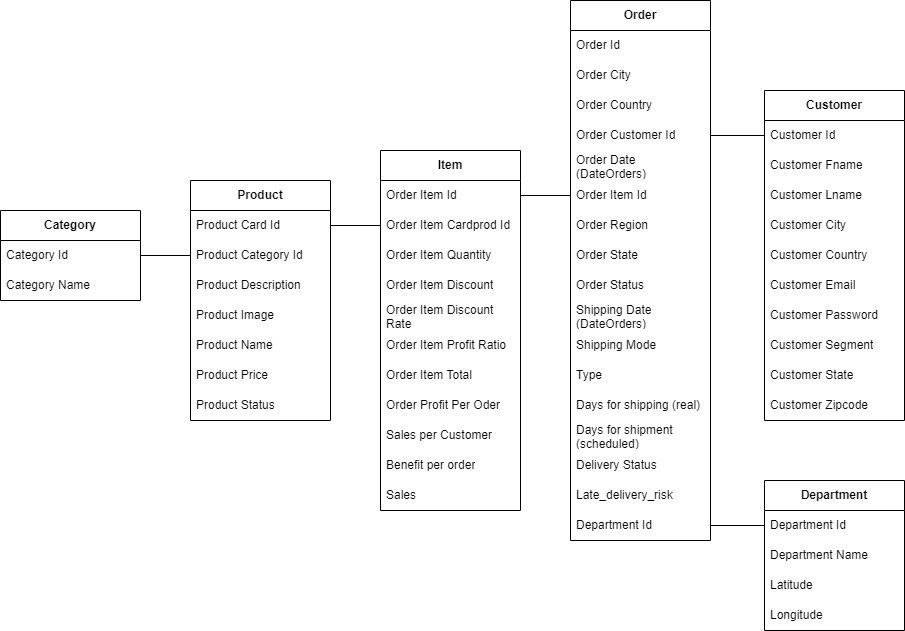

The diagram above was exported from draw.io. Its source (the exported page's mxGraphModel, read from the mxfile embedded in the PNG):
<mxGraphModel dx="1877" dy="521" grid="1" gridSize="10" guides="1" tooltips="1" connect="1" arrows="1" fold="1" page="1" pageScale="1" pageWidth="827" pageHeight="1169" math="0" shadow="0">
  <root>
    <mxCell id="0" />
    <mxCell id="1" parent="0" />
    <mxCell id="HK-teU3USBGSJo8Nw-u0-4" value="&lt;b&gt;Customer&lt;/b&gt;" style="swimlane;fontStyle=0;childLayout=stackLayout;horizontal=1;startSize=30;horizontalStack=0;resizeParent=1;resizeParentMax=0;resizeLast=0;collapsible=1;marginBottom=0;whiteSpace=wrap;html=1;" parent="1" vertex="1">
      <mxGeometry x="414" y="290" width="140" height="330" as="geometry">
        <mxRectangle x="720" y="350" width="60" height="30" as="alternateBounds" />
      </mxGeometry>
    </mxCell>
    <mxCell id="HK-teU3USBGSJo8Nw-u0-5" value="&lt;span style=&quot;background-color: initial;&quot;&gt;Customer Id&lt;/span&gt;" style="text;strokeColor=none;fillColor=none;align=left;verticalAlign=middle;spacingLeft=4;spacingRight=4;overflow=hidden;points=[[0,0.5],[1,0.5]];portConstraint=eastwest;rotatable=0;whiteSpace=wrap;html=1;" parent="HK-teU3USBGSJo8Nw-u0-4" vertex="1">
      <mxGeometry y="30" width="140" height="30" as="geometry" />
    </mxCell>
    <mxCell id="HK-teU3USBGSJo8Nw-u0-6" value="&lt;span style=&quot;background-color: initial;&quot;&gt;Customer Fname&lt;/span&gt;" style="text;strokeColor=none;fillColor=none;align=left;verticalAlign=middle;spacingLeft=4;spacingRight=4;overflow=hidden;points=[[0,0.5],[1,0.5]];portConstraint=eastwest;rotatable=0;whiteSpace=wrap;html=1;" parent="HK-teU3USBGSJo8Nw-u0-4" vertex="1">
      <mxGeometry y="60" width="140" height="30" as="geometry" />
    </mxCell>
    <mxCell id="HK-teU3USBGSJo8Nw-u0-7" value="&lt;span style=&quot;background-color: initial;&quot;&gt;Customer Lname&lt;/span&gt;" style="text;strokeColor=none;fillColor=none;align=left;verticalAlign=middle;spacingLeft=4;spacingRight=4;overflow=hidden;points=[[0,0.5],[1,0.5]];portConstraint=eastwest;rotatable=0;whiteSpace=wrap;html=1;" parent="HK-teU3USBGSJo8Nw-u0-4" vertex="1">
      <mxGeometry y="90" width="140" height="30" as="geometry" />
    </mxCell>
    <mxCell id="HK-teU3USBGSJo8Nw-u0-9" value="&lt;span style=&quot;background-color: initial;&quot;&gt;Customer City&lt;/span&gt;" style="text;strokeColor=none;fillColor=none;align=left;verticalAlign=middle;spacingLeft=4;spacingRight=4;overflow=hidden;points=[[0,0.5],[1,0.5]];portConstraint=eastwest;rotatable=0;whiteSpace=wrap;html=1;" parent="HK-teU3USBGSJo8Nw-u0-4" vertex="1">
      <mxGeometry y="120" width="140" height="30" as="geometry" />
    </mxCell>
    <mxCell id="HK-teU3USBGSJo8Nw-u0-10" value="&lt;span style=&quot;background-color: initial;&quot;&gt;Customer Country&lt;/span&gt;" style="text;strokeColor=none;fillColor=none;align=left;verticalAlign=middle;spacingLeft=4;spacingRight=4;overflow=hidden;points=[[0,0.5],[1,0.5]];portConstraint=eastwest;rotatable=0;whiteSpace=wrap;html=1;" parent="HK-teU3USBGSJo8Nw-u0-4" vertex="1">
      <mxGeometry y="150" width="140" height="30" as="geometry" />
    </mxCell>
    <mxCell id="HK-teU3USBGSJo8Nw-u0-11" value="&lt;span style=&quot;background-color: initial;&quot;&gt;Customer Email&lt;/span&gt;" style="text;strokeColor=none;fillColor=none;align=left;verticalAlign=middle;spacingLeft=4;spacingRight=4;overflow=hidden;points=[[0,0.5],[1,0.5]];portConstraint=eastwest;rotatable=0;whiteSpace=wrap;html=1;" parent="HK-teU3USBGSJo8Nw-u0-4" vertex="1">
      <mxGeometry y="180" width="140" height="30" as="geometry" />
    </mxCell>
    <mxCell id="HK-teU3USBGSJo8Nw-u0-12" value="&lt;span style=&quot;background-color: initial;&quot;&gt;Customer Password&lt;/span&gt;" style="text;strokeColor=none;fillColor=none;align=left;verticalAlign=middle;spacingLeft=4;spacingRight=4;overflow=hidden;points=[[0,0.5],[1,0.5]];portConstraint=eastwest;rotatable=0;whiteSpace=wrap;html=1;" parent="HK-teU3USBGSJo8Nw-u0-4" vertex="1">
      <mxGeometry y="210" width="140" height="30" as="geometry" />
    </mxCell>
    <mxCell id="HK-teU3USBGSJo8Nw-u0-13" value="&lt;span style=&quot;background-color: initial;&quot;&gt;Customer Segment&lt;/span&gt;" style="text;strokeColor=none;fillColor=none;align=left;verticalAlign=middle;spacingLeft=4;spacingRight=4;overflow=hidden;points=[[0,0.5],[1,0.5]];portConstraint=eastwest;rotatable=0;whiteSpace=wrap;html=1;" parent="HK-teU3USBGSJo8Nw-u0-4" vertex="1">
      <mxGeometry y="240" width="140" height="30" as="geometry" />
    </mxCell>
    <mxCell id="HK-teU3USBGSJo8Nw-u0-14" value="&lt;span style=&quot;background-color: initial;&quot;&gt;Customer State&lt;/span&gt;" style="text;strokeColor=none;fillColor=none;align=left;verticalAlign=middle;spacingLeft=4;spacingRight=4;overflow=hidden;points=[[0,0.5],[1,0.5]];portConstraint=eastwest;rotatable=0;whiteSpace=wrap;html=1;" parent="HK-teU3USBGSJo8Nw-u0-4" vertex="1">
      <mxGeometry y="270" width="140" height="30" as="geometry" />
    </mxCell>
    <mxCell id="HK-teU3USBGSJo8Nw-u0-15" value="&lt;span style=&quot;background-color: initial;&quot;&gt;Customer Zipcode&lt;/span&gt;" style="text;strokeColor=none;fillColor=none;align=left;verticalAlign=middle;spacingLeft=4;spacingRight=4;overflow=hidden;points=[[0,0.5],[1,0.5]];portConstraint=eastwest;rotatable=0;whiteSpace=wrap;html=1;" parent="HK-teU3USBGSJo8Nw-u0-4" vertex="1">
      <mxGeometry y="300" width="140" height="30" as="geometry" />
    </mxCell>
    <mxCell id="HK-teU3USBGSJo8Nw-u0-19" value="&lt;b&gt;Product&lt;/b&gt;" style="swimlane;fontStyle=0;childLayout=stackLayout;horizontal=1;startSize=30;horizontalStack=0;resizeParent=1;resizeParentMax=0;resizeLast=0;collapsible=1;marginBottom=0;whiteSpace=wrap;html=1;" parent="1" vertex="1">
      <mxGeometry x="-160" y="380" width="140" height="240" as="geometry" />
    </mxCell>
    <mxCell id="HK-teU3USBGSJo8Nw-u0-82" value="Product Card Id" style="text;strokeColor=none;fillColor=none;align=left;verticalAlign=middle;spacingLeft=4;spacingRight=4;overflow=hidden;points=[[0,0.5],[1,0.5]];portConstraint=eastwest;rotatable=0;whiteSpace=wrap;html=1;" parent="HK-teU3USBGSJo8Nw-u0-19" vertex="1">
      <mxGeometry y="30" width="140" height="30" as="geometry" />
    </mxCell>
    <mxCell id="HK-teU3USBGSJo8Nw-u0-21" value="Product Category Id" style="text;strokeColor=none;fillColor=none;align=left;verticalAlign=middle;spacingLeft=4;spacingRight=4;overflow=hidden;points=[[0,0.5],[1,0.5]];portConstraint=eastwest;rotatable=0;whiteSpace=wrap;html=1;" parent="HK-teU3USBGSJo8Nw-u0-19" vertex="1">
      <mxGeometry y="60" width="140" height="30" as="geometry" />
    </mxCell>
    <mxCell id="HK-teU3USBGSJo8Nw-u0-22" value="Product Description" style="text;strokeColor=none;fillColor=none;align=left;verticalAlign=middle;spacingLeft=4;spacingRight=4;overflow=hidden;points=[[0,0.5],[1,0.5]];portConstraint=eastwest;rotatable=0;whiteSpace=wrap;html=1;" parent="HK-teU3USBGSJo8Nw-u0-19" vertex="1">
      <mxGeometry y="90" width="140" height="30" as="geometry" />
    </mxCell>
    <mxCell id="HK-teU3USBGSJo8Nw-u0-23" value="Product Image" style="text;strokeColor=none;fillColor=none;align=left;verticalAlign=middle;spacingLeft=4;spacingRight=4;overflow=hidden;points=[[0,0.5],[1,0.5]];portConstraint=eastwest;rotatable=0;whiteSpace=wrap;html=1;" parent="HK-teU3USBGSJo8Nw-u0-19" vertex="1">
      <mxGeometry y="120" width="140" height="30" as="geometry" />
    </mxCell>
    <mxCell id="HK-teU3USBGSJo8Nw-u0-24" value="Product Name" style="text;strokeColor=none;fillColor=none;align=left;verticalAlign=middle;spacingLeft=4;spacingRight=4;overflow=hidden;points=[[0,0.5],[1,0.5]];portConstraint=eastwest;rotatable=0;whiteSpace=wrap;html=1;" parent="HK-teU3USBGSJo8Nw-u0-19" vertex="1">
      <mxGeometry y="150" width="140" height="30" as="geometry" />
    </mxCell>
    <mxCell id="HK-teU3USBGSJo8Nw-u0-25" value="Product Price" style="text;strokeColor=none;fillColor=none;align=left;verticalAlign=middle;spacingLeft=4;spacingRight=4;overflow=hidden;points=[[0,0.5],[1,0.5]];portConstraint=eastwest;rotatable=0;whiteSpace=wrap;html=1;" parent="HK-teU3USBGSJo8Nw-u0-19" vertex="1">
      <mxGeometry y="180" width="140" height="30" as="geometry" />
    </mxCell>
    <mxCell id="HK-teU3USBGSJo8Nw-u0-26" value="Product Status" style="text;strokeColor=none;fillColor=none;align=left;verticalAlign=middle;spacingLeft=4;spacingRight=4;overflow=hidden;points=[[0,0.5],[1,0.5]];portConstraint=eastwest;rotatable=0;whiteSpace=wrap;html=1;" parent="HK-teU3USBGSJo8Nw-u0-19" vertex="1">
      <mxGeometry y="210" width="140" height="30" as="geometry" />
    </mxCell>
    <mxCell id="HK-teU3USBGSJo8Nw-u0-27" value="&lt;b&gt;Department&lt;/b&gt;" style="swimlane;fontStyle=0;childLayout=stackLayout;horizontal=1;startSize=30;horizontalStack=0;resizeParent=1;resizeParentMax=0;resizeLast=0;collapsible=1;marginBottom=0;whiteSpace=wrap;html=1;" parent="1" vertex="1">
      <mxGeometry x="414" y="680" width="140" height="150" as="geometry" />
    </mxCell>
    <mxCell id="HK-teU3USBGSJo8Nw-u0-28" value="Department Id" style="text;strokeColor=none;fillColor=none;align=left;verticalAlign=middle;spacingLeft=4;spacingRight=4;overflow=hidden;points=[[0,0.5],[1,0.5]];portConstraint=eastwest;rotatable=0;whiteSpace=wrap;html=1;" parent="HK-teU3USBGSJo8Nw-u0-27" vertex="1">
      <mxGeometry y="30" width="140" height="30" as="geometry" />
    </mxCell>
    <mxCell id="HK-teU3USBGSJo8Nw-u0-31" value="Department Name" style="text;strokeColor=none;fillColor=none;align=left;verticalAlign=middle;spacingLeft=4;spacingRight=4;overflow=hidden;points=[[0,0.5],[1,0.5]];portConstraint=eastwest;rotatable=0;whiteSpace=wrap;html=1;" parent="HK-teU3USBGSJo8Nw-u0-27" vertex="1">
      <mxGeometry y="60" width="140" height="30" as="geometry" />
    </mxCell>
    <mxCell id="HK-teU3USBGSJo8Nw-u0-29" value="Latitude" style="text;strokeColor=none;fillColor=none;align=left;verticalAlign=middle;spacingLeft=4;spacingRight=4;overflow=hidden;points=[[0,0.5],[1,0.5]];portConstraint=eastwest;rotatable=0;whiteSpace=wrap;html=1;" parent="HK-teU3USBGSJo8Nw-u0-27" vertex="1">
      <mxGeometry y="90" width="140" height="30" as="geometry" />
    </mxCell>
    <mxCell id="HK-teU3USBGSJo8Nw-u0-30" value="Longitude" style="text;strokeColor=none;fillColor=none;align=left;verticalAlign=middle;spacingLeft=4;spacingRight=4;overflow=hidden;points=[[0,0.5],[1,0.5]];portConstraint=eastwest;rotatable=0;whiteSpace=wrap;html=1;" parent="HK-teU3USBGSJo8Nw-u0-27" vertex="1">
      <mxGeometry y="120" width="140" height="30" as="geometry" />
    </mxCell>
    <mxCell id="HK-teU3USBGSJo8Nw-u0-32" value="&lt;b&gt;Order&lt;/b&gt;" style="swimlane;fontStyle=0;childLayout=stackLayout;horizontal=1;startSize=30;horizontalStack=0;resizeParent=1;resizeParentMax=0;resizeLast=0;collapsible=1;marginBottom=0;whiteSpace=wrap;html=1;" parent="1" vertex="1">
      <mxGeometry x="220" y="200" width="140" height="540" as="geometry" />
    </mxCell>
    <mxCell id="HK-teU3USBGSJo8Nw-u0-33" value="Order Id" style="text;strokeColor=none;fillColor=none;align=left;verticalAlign=middle;spacingLeft=4;spacingRight=4;overflow=hidden;points=[[0,0.5],[1,0.5]];portConstraint=eastwest;rotatable=0;whiteSpace=wrap;html=1;" parent="HK-teU3USBGSJo8Nw-u0-32" vertex="1">
      <mxGeometry y="30" width="140" height="30" as="geometry" />
    </mxCell>
    <mxCell id="HK-teU3USBGSJo8Nw-u0-34" value="Order City" style="text;strokeColor=none;fillColor=none;align=left;verticalAlign=middle;spacingLeft=4;spacingRight=4;overflow=hidden;points=[[0,0.5],[1,0.5]];portConstraint=eastwest;rotatable=0;whiteSpace=wrap;html=1;" parent="HK-teU3USBGSJo8Nw-u0-32" vertex="1">
      <mxGeometry y="60" width="140" height="30" as="geometry" />
    </mxCell>
    <mxCell id="HK-teU3USBGSJo8Nw-u0-35" value="Order Country" style="text;strokeColor=none;fillColor=none;align=left;verticalAlign=middle;spacingLeft=4;spacingRight=4;overflow=hidden;points=[[0,0.5],[1,0.5]];portConstraint=eastwest;rotatable=0;whiteSpace=wrap;html=1;" parent="HK-teU3USBGSJo8Nw-u0-32" vertex="1">
      <mxGeometry y="90" width="140" height="30" as="geometry" />
    </mxCell>
    <mxCell id="HK-teU3USBGSJo8Nw-u0-37" value="Order Customer Id" style="text;strokeColor=none;fillColor=none;align=left;verticalAlign=middle;spacingLeft=4;spacingRight=4;overflow=hidden;points=[[0,0.5],[1,0.5]];portConstraint=eastwest;rotatable=0;whiteSpace=wrap;html=1;" parent="HK-teU3USBGSJo8Nw-u0-32" vertex="1">
      <mxGeometry y="120" width="140" height="30" as="geometry" />
    </mxCell>
    <mxCell id="HK-teU3USBGSJo8Nw-u0-38" value="Order Date (DateOrders)" style="text;strokeColor=none;fillColor=none;align=left;verticalAlign=middle;spacingLeft=4;spacingRight=4;overflow=hidden;points=[[0,0.5],[1,0.5]];portConstraint=eastwest;rotatable=0;whiteSpace=wrap;html=1;" parent="HK-teU3USBGSJo8Nw-u0-32" vertex="1">
      <mxGeometry y="150" width="140" height="30" as="geometry" />
    </mxCell>
    <mxCell id="pcSBjwnNscgrOzzVMJFt-1" value="Order Item Id" style="text;strokeColor=none;fillColor=none;align=left;verticalAlign=middle;spacingLeft=4;spacingRight=4;overflow=hidden;points=[[0,0.5],[1,0.5]];portConstraint=eastwest;rotatable=0;whiteSpace=wrap;html=1;" vertex="1" parent="HK-teU3USBGSJo8Nw-u0-32">
      <mxGeometry y="180" width="140" height="30" as="geometry" />
    </mxCell>
    <mxCell id="HK-teU3USBGSJo8Nw-u0-48" value="Order Region" style="text;strokeColor=none;fillColor=none;align=left;verticalAlign=middle;spacingLeft=4;spacingRight=4;overflow=hidden;points=[[0,0.5],[1,0.5]];portConstraint=eastwest;rotatable=0;whiteSpace=wrap;html=1;" parent="HK-teU3USBGSJo8Nw-u0-32" vertex="1">
      <mxGeometry y="210" width="140" height="30" as="geometry" />
    </mxCell>
    <mxCell id="HK-teU3USBGSJo8Nw-u0-49" value="Order State" style="text;strokeColor=none;fillColor=none;align=left;verticalAlign=middle;spacingLeft=4;spacingRight=4;overflow=hidden;points=[[0,0.5],[1,0.5]];portConstraint=eastwest;rotatable=0;whiteSpace=wrap;html=1;" parent="HK-teU3USBGSJo8Nw-u0-32" vertex="1">
      <mxGeometry y="240" width="140" height="30" as="geometry" />
    </mxCell>
    <mxCell id="HK-teU3USBGSJo8Nw-u0-52" value="Order Status" style="text;strokeColor=none;fillColor=none;align=left;verticalAlign=middle;spacingLeft=4;spacingRight=4;overflow=hidden;points=[[0,0.5],[1,0.5]];portConstraint=eastwest;rotatable=0;whiteSpace=wrap;html=1;" parent="HK-teU3USBGSJo8Nw-u0-32" vertex="1">
      <mxGeometry y="270" width="140" height="30" as="geometry" />
    </mxCell>
    <mxCell id="HK-teU3USBGSJo8Nw-u0-50" value="Shipping Date (DateOrders)" style="text;strokeColor=none;fillColor=none;align=left;verticalAlign=middle;spacingLeft=4;spacingRight=4;overflow=hidden;points=[[0,0.5],[1,0.5]];portConstraint=eastwest;rotatable=0;whiteSpace=wrap;html=1;" parent="HK-teU3USBGSJo8Nw-u0-32" vertex="1">
      <mxGeometry y="300" width="140" height="30" as="geometry" />
    </mxCell>
    <mxCell id="HK-teU3USBGSJo8Nw-u0-51" value="Shipping Mode" style="text;strokeColor=none;fillColor=none;align=left;verticalAlign=middle;spacingLeft=4;spacingRight=4;overflow=hidden;points=[[0,0.5],[1,0.5]];portConstraint=eastwest;rotatable=0;whiteSpace=wrap;html=1;" parent="HK-teU3USBGSJo8Nw-u0-32" vertex="1">
      <mxGeometry y="330" width="140" height="30" as="geometry" />
    </mxCell>
    <mxCell id="HK-teU3USBGSJo8Nw-u0-54" value="Type" style="text;strokeColor=none;fillColor=none;align=left;verticalAlign=middle;spacingLeft=4;spacingRight=4;overflow=hidden;points=[[0,0.5],[1,0.5]];portConstraint=eastwest;rotatable=0;whiteSpace=wrap;html=1;" parent="HK-teU3USBGSJo8Nw-u0-32" vertex="1">
      <mxGeometry y="360" width="140" height="30" as="geometry" />
    </mxCell>
    <mxCell id="HK-teU3USBGSJo8Nw-u0-55" value="Days for shipping (real)" style="text;strokeColor=none;fillColor=none;align=left;verticalAlign=middle;spacingLeft=4;spacingRight=4;overflow=hidden;points=[[0,0.5],[1,0.5]];portConstraint=eastwest;rotatable=0;whiteSpace=wrap;html=1;" parent="HK-teU3USBGSJo8Nw-u0-32" vertex="1">
      <mxGeometry y="390" width="140" height="30" as="geometry" />
    </mxCell>
    <mxCell id="HK-teU3USBGSJo8Nw-u0-56" value="Days for shipment (scheduled)" style="text;strokeColor=none;fillColor=none;align=left;verticalAlign=middle;spacingLeft=4;spacingRight=4;overflow=hidden;points=[[0,0.5],[1,0.5]];portConstraint=eastwest;rotatable=0;whiteSpace=wrap;html=1;" parent="HK-teU3USBGSJo8Nw-u0-32" vertex="1">
      <mxGeometry y="420" width="140" height="30" as="geometry" />
    </mxCell>
    <mxCell id="HK-teU3USBGSJo8Nw-u0-59" value="Delivery Status" style="text;strokeColor=none;fillColor=none;align=left;verticalAlign=middle;spacingLeft=4;spacingRight=4;overflow=hidden;points=[[0,0.5],[1,0.5]];portConstraint=eastwest;rotatable=0;whiteSpace=wrap;html=1;" parent="HK-teU3USBGSJo8Nw-u0-32" vertex="1">
      <mxGeometry y="450" width="140" height="30" as="geometry" />
    </mxCell>
    <mxCell id="HK-teU3USBGSJo8Nw-u0-60" value="Late_delivery_risk" style="text;strokeColor=none;fillColor=none;align=left;verticalAlign=middle;spacingLeft=4;spacingRight=4;overflow=hidden;points=[[0,0.5],[1,0.5]];portConstraint=eastwest;rotatable=0;whiteSpace=wrap;html=1;" parent="HK-teU3USBGSJo8Nw-u0-32" vertex="1">
      <mxGeometry y="480" width="140" height="30" as="geometry" />
    </mxCell>
    <mxCell id="HK-teU3USBGSJo8Nw-u0-63" value="Department Id" style="text;strokeColor=none;fillColor=none;align=left;verticalAlign=middle;spacingLeft=4;spacingRight=4;overflow=hidden;points=[[0,0.5],[1,0.5]];portConstraint=eastwest;rotatable=0;whiteSpace=wrap;html=1;" parent="HK-teU3USBGSJo8Nw-u0-32" vertex="1">
      <mxGeometry y="510" width="140" height="30" as="geometry" />
    </mxCell>
    <mxCell id="HK-teU3USBGSJo8Nw-u0-67" value="" style="endArrow=none;html=1;rounded=0;exitX=1;exitY=0.5;exitDx=0;exitDy=0;entryX=0;entryY=0.5;entryDx=0;entryDy=0;" parent="1" source="HK-teU3USBGSJo8Nw-u0-37" target="HK-teU3USBGSJo8Nw-u0-5" edge="1">
      <mxGeometry width="50" height="50" relative="1" as="geometry">
        <mxPoint x="360" y="320" as="sourcePoint" />
        <mxPoint x="410" y="270" as="targetPoint" />
      </mxGeometry>
    </mxCell>
    <mxCell id="HK-teU3USBGSJo8Nw-u0-68" value="&lt;b&gt;Item&lt;/b&gt;" style="swimlane;fontStyle=0;childLayout=stackLayout;horizontal=1;startSize=30;horizontalStack=0;resizeParent=1;resizeParentMax=0;resizeLast=0;collapsible=1;marginBottom=0;whiteSpace=wrap;html=1;" parent="1" vertex="1">
      <mxGeometry x="30" y="350" width="140" height="360" as="geometry" />
    </mxCell>
    <mxCell id="HK-teU3USBGSJo8Nw-u0-69" value="Order Item Id" style="text;strokeColor=none;fillColor=none;align=left;verticalAlign=middle;spacingLeft=4;spacingRight=4;overflow=hidden;points=[[0,0.5],[1,0.5]];portConstraint=eastwest;rotatable=0;whiteSpace=wrap;html=1;" parent="HK-teU3USBGSJo8Nw-u0-68" vertex="1">
      <mxGeometry y="30" width="140" height="30" as="geometry" />
    </mxCell>
    <mxCell id="HK-teU3USBGSJo8Nw-u0-80" value="Order Item Cardprod Id" style="text;strokeColor=none;fillColor=none;align=left;verticalAlign=middle;spacingLeft=4;spacingRight=4;overflow=hidden;points=[[0,0.5],[1,0.5]];portConstraint=eastwest;rotatable=0;whiteSpace=wrap;html=1;" parent="HK-teU3USBGSJo8Nw-u0-68" vertex="1">
      <mxGeometry y="60" width="140" height="30" as="geometry" />
    </mxCell>
    <mxCell id="HK-teU3USBGSJo8Nw-u0-44" value="Order Item Quantity" style="text;strokeColor=none;fillColor=none;align=left;verticalAlign=middle;spacingLeft=4;spacingRight=4;overflow=hidden;points=[[0,0.5],[1,0.5]];portConstraint=eastwest;rotatable=0;whiteSpace=wrap;html=1;" parent="HK-teU3USBGSJo8Nw-u0-68" vertex="1">
      <mxGeometry y="90" width="140" height="30" as="geometry" />
    </mxCell>
    <mxCell id="HK-teU3USBGSJo8Nw-u0-39" value="Order Item Discount" style="text;strokeColor=none;fillColor=none;align=left;verticalAlign=middle;spacingLeft=4;spacingRight=4;overflow=hidden;points=[[0,0.5],[1,0.5]];portConstraint=eastwest;rotatable=0;whiteSpace=wrap;html=1;" parent="HK-teU3USBGSJo8Nw-u0-68" vertex="1">
      <mxGeometry y="120" width="140" height="30" as="geometry" />
    </mxCell>
    <mxCell id="HK-teU3USBGSJo8Nw-u0-40" value="Order Item Discount Rate" style="text;strokeColor=none;fillColor=none;align=left;verticalAlign=middle;spacingLeft=4;spacingRight=4;overflow=hidden;points=[[0,0.5],[1,0.5]];portConstraint=eastwest;rotatable=0;whiteSpace=wrap;html=1;" parent="HK-teU3USBGSJo8Nw-u0-68" vertex="1">
      <mxGeometry y="150" width="140" height="30" as="geometry" />
    </mxCell>
    <mxCell id="HK-teU3USBGSJo8Nw-u0-43" value="Order Item Profit Ratio" style="text;strokeColor=none;fillColor=none;align=left;verticalAlign=middle;spacingLeft=4;spacingRight=4;overflow=hidden;points=[[0,0.5],[1,0.5]];portConstraint=eastwest;rotatable=0;whiteSpace=wrap;html=1;" parent="HK-teU3USBGSJo8Nw-u0-68" vertex="1">
      <mxGeometry y="180" width="140" height="30" as="geometry" />
    </mxCell>
    <mxCell id="HK-teU3USBGSJo8Nw-u0-46" value="Order Item Total" style="text;strokeColor=none;fillColor=none;align=left;verticalAlign=middle;spacingLeft=4;spacingRight=4;overflow=hidden;points=[[0,0.5],[1,0.5]];portConstraint=eastwest;rotatable=0;whiteSpace=wrap;html=1;" parent="HK-teU3USBGSJo8Nw-u0-68" vertex="1">
      <mxGeometry y="210" width="140" height="30" as="geometry" />
    </mxCell>
    <mxCell id="HK-teU3USBGSJo8Nw-u0-47" value="Order Profit Per Oder" style="text;strokeColor=none;fillColor=none;align=left;verticalAlign=middle;spacingLeft=4;spacingRight=4;overflow=hidden;points=[[0,0.5],[1,0.5]];portConstraint=eastwest;rotatable=0;whiteSpace=wrap;html=1;" parent="HK-teU3USBGSJo8Nw-u0-68" vertex="1">
      <mxGeometry y="240" width="140" height="30" as="geometry" />
    </mxCell>
    <mxCell id="HK-teU3USBGSJo8Nw-u0-58" value="Sales per Customer" style="text;strokeColor=none;fillColor=none;align=left;verticalAlign=middle;spacingLeft=4;spacingRight=4;overflow=hidden;points=[[0,0.5],[1,0.5]];portConstraint=eastwest;rotatable=0;whiteSpace=wrap;html=1;" parent="HK-teU3USBGSJo8Nw-u0-68" vertex="1">
      <mxGeometry y="270" width="140" height="30" as="geometry" />
    </mxCell>
    <mxCell id="HK-teU3USBGSJo8Nw-u0-57" value="Benefit per order" style="text;strokeColor=none;fillColor=none;align=left;verticalAlign=middle;spacingLeft=4;spacingRight=4;overflow=hidden;points=[[0,0.5],[1,0.5]];portConstraint=eastwest;rotatable=0;whiteSpace=wrap;html=1;" parent="HK-teU3USBGSJo8Nw-u0-68" vertex="1">
      <mxGeometry y="300" width="140" height="30" as="geometry" />
    </mxCell>
    <mxCell id="HK-teU3USBGSJo8Nw-u0-45" value="Sales" style="text;strokeColor=none;fillColor=none;align=left;verticalAlign=middle;spacingLeft=4;spacingRight=4;overflow=hidden;points=[[0,0.5],[1,0.5]];portConstraint=eastwest;rotatable=0;whiteSpace=wrap;html=1;" parent="HK-teU3USBGSJo8Nw-u0-68" vertex="1">
      <mxGeometry y="330" width="140" height="30" as="geometry" />
    </mxCell>
    <mxCell id="HK-teU3USBGSJo8Nw-u0-72" value="" style="endArrow=none;html=1;rounded=0;exitX=1;exitY=0.5;exitDx=0;exitDy=0;entryX=0;entryY=0.5;entryDx=0;entryDy=0;" parent="1" source="HK-teU3USBGSJo8Nw-u0-82" target="HK-teU3USBGSJo8Nw-u0-80" edge="1">
      <mxGeometry width="50" height="50" relative="1" as="geometry">
        <mxPoint x="-150" y="545" as="sourcePoint" />
        <mxPoint x="-30" y="500" as="targetPoint" />
      </mxGeometry>
    </mxCell>
    <mxCell id="HK-teU3USBGSJo8Nw-u0-79" value="" style="endArrow=none;html=1;rounded=0;entryX=0;entryY=0.5;entryDx=0;entryDy=0;exitX=1;exitY=0.5;exitDx=0;exitDy=0;" parent="1" source="HK-teU3USBGSJo8Nw-u0-63" target="HK-teU3USBGSJo8Nw-u0-28" edge="1">
      <mxGeometry width="50" height="50" relative="1" as="geometry">
        <mxPoint x="360" y="890" as="sourcePoint" />
        <mxPoint x="410" y="840" as="targetPoint" />
      </mxGeometry>
    </mxCell>
    <mxCell id="HK-teU3USBGSJo8Nw-u0-84" value="" style="endArrow=none;html=1;rounded=0;entryX=0;entryY=0.5;entryDx=0;entryDy=0;exitX=1;exitY=0.5;exitDx=0;exitDy=0;" parent="1" source="HK-teU3USBGSJo8Nw-u0-69" target="pcSBjwnNscgrOzzVMJFt-1" edge="1">
      <mxGeometry width="50" height="50" relative="1" as="geometry">
        <mxPoint x="280" y="590" as="sourcePoint" />
        <mxPoint x="330" y="540" as="targetPoint" />
      </mxGeometry>
    </mxCell>
    <mxCell id="pcSBjwnNscgrOzzVMJFt-4" value="&lt;b&gt;Category&lt;/b&gt;" style="swimlane;fontStyle=0;childLayout=stackLayout;horizontal=1;startSize=30;horizontalStack=0;resizeParent=1;resizeParentMax=0;resizeLast=0;collapsible=1;marginBottom=0;whiteSpace=wrap;html=1;" vertex="1" parent="1">
      <mxGeometry x="-350" y="410" width="140" height="90" as="geometry" />
    </mxCell>
    <mxCell id="pcSBjwnNscgrOzzVMJFt-5" value="Category Id" style="text;strokeColor=none;fillColor=none;align=left;verticalAlign=middle;spacingLeft=4;spacingRight=4;overflow=hidden;points=[[0,0.5],[1,0.5]];portConstraint=eastwest;rotatable=0;whiteSpace=wrap;html=1;" vertex="1" parent="pcSBjwnNscgrOzzVMJFt-4">
      <mxGeometry y="30" width="140" height="30" as="geometry" />
    </mxCell>
    <mxCell id="pcSBjwnNscgrOzzVMJFt-6" value="Category Name" style="text;strokeColor=none;fillColor=none;align=left;verticalAlign=middle;spacingLeft=4;spacingRight=4;overflow=hidden;points=[[0,0.5],[1,0.5]];portConstraint=eastwest;rotatable=0;whiteSpace=wrap;html=1;" vertex="1" parent="pcSBjwnNscgrOzzVMJFt-4">
      <mxGeometry y="60" width="140" height="30" as="geometry" />
    </mxCell>
    <mxCell id="pcSBjwnNscgrOzzVMJFt-8" value="" style="endArrow=none;html=1;rounded=0;exitX=1;exitY=0.5;exitDx=0;exitDy=0;entryX=0;entryY=0.5;entryDx=0;entryDy=0;" edge="1" parent="1" source="pcSBjwnNscgrOzzVMJFt-5" target="HK-teU3USBGSJo8Nw-u0-21">
      <mxGeometry width="50" height="50" relative="1" as="geometry">
        <mxPoint x="130" y="480" as="sourcePoint" />
        <mxPoint x="180" y="430" as="targetPoint" />
      </mxGeometry>
    </mxCell>
  </root>
</mxGraphModel>